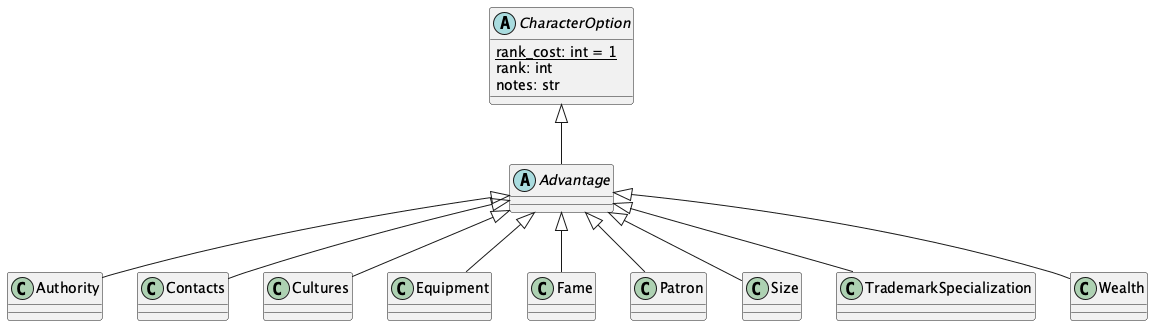

The diagram above was rendered by PlantUML. Its source (embedded in the PNG):
@startuml
    'https://plantuml.com/class-diagram

abstract class CharacterOption {
    {static} rank_cost: int = 1
    rank: int
    notes: str
}

abstract class Advantage
CharacterOption <|-- Advantage

class Authority
Advantage <|-- Authority

class Contacts
Advantage <|-- Contacts

class Cultures
Advantage <|-- Cultures

class Equipment
Advantage <|-- Equipment

class Fame
Advantage <|-- Fame

class Patron
Advantage <|-- Patron

class Size
Advantage <|-- Size

class TrademarkSpecialization
Advantage <|-- TrademarkSpecialization

class Wealth
Advantage <|-- Wealth

@enduml